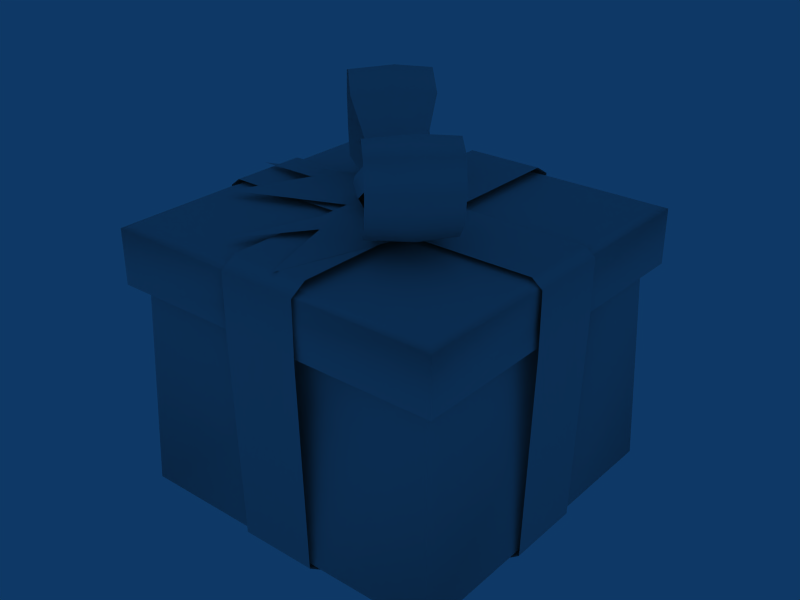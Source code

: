 # Source: giftbox.blend  (saved by Blender 2.49.0; exported with 4.5.12 LTS)
import bpy
from mathutils import Matrix  # noqa: F401  (used for matrix-valued properties, if any)

bpy.ops.wm.read_factory_settings(use_empty=True)
scene = bpy.context.scene
scene.name = 'Scene'

# ---- collections
col_collection_1 = bpy.data.collections.new('Collection 1'); scene.collection.children.link(col_collection_1)

# ---- node groups
ng_auto_smooth = bpy.data.node_groups.new('Auto Smooth', 'GeometryNodeTree')
_s = ng_auto_smooth.interface.new_socket(name='Geometry', in_out='OUTPUT', socket_type='NodeSocketGeometry')
_s = ng_auto_smooth.interface.new_socket(name='Geometry', in_out='INPUT', socket_type='NodeSocketGeometry')
_s = ng_auto_smooth.interface.new_socket(name='Angle', in_out='INPUT', socket_type='NodeSocketFloat')
_s.subtype = 'ANGLE'
_s.min_value = 0.0
_s.max_value = 3.142
ng_auto_smooth.is_modifier = True
_N = ng_auto_smooth.nodes; _L = ng_auto_smooth.links
n0 = _N.new('NodeGroupOutput'); n0.name = 'Group Output'; n0.location = (480, -100)
n1 = _N.new('NodeGroupInput'); n1.name = 'Group Input'; n1.location = (-420, -300)
n2 = _N.new('NodeGroupInput'); n2.name = 'Group Input.001'; n2.location = (-60, -100)
n3 = _N.new('GeometryNodeSetShadeSmooth'); n3.name = 'Set Shade Smooth'; n3.location = (120, -100)
n3.domain = 'EDGE'
n4 = _N.new('GeometryNodeSetShadeSmooth'); n4.name = 'Set Shade Smooth.001'; n4.location = (300, -100)
n5 = _N.new('GeometryNodeInputMeshEdgeAngle'); n5.name = 'Edge Angle'; n5.location = (-420, -220)
n6 = _N.new('GeometryNodeInputEdgeSmooth'); n6.name = 'Is Edge Smooth'; n6.location = (-60, -160)
n7 = _N.new('GeometryNodeInputShadeSmooth'); n7.name = 'Is Face Smooth'; n7.location = (-240, -340)
n8 = _N.new('FunctionNodeBooleanMath'); n8.name = 'Boolean Math'; n8.location = (-60, -220)
n9 = _N.new('FunctionNodeCompare'); n9.name = 'Compare'; n9.location = (-240, -180)
n9.operation = 'LESS_EQUAL'
_L.new(n5.outputs[0], n9.inputs[0])
_L.new(n4.outputs[0], n0.inputs[0])
_L.new(n1.outputs[1], n9.inputs[1])
_L.new(n9.outputs[0], n8.inputs[0])
_L.new(n7.outputs[0], n8.inputs[1])
_L.new(n2.outputs[0], n3.inputs[0])
_L.new(n6.outputs[0], n3.inputs[1])
_L.new(n3.outputs[0], n4.inputs[0])
_L.new(n8.outputs[0], n3.inputs[2])
n0.is_active_output = True

# ---- world
world_world = bpy.data.worlds.new('World'); scene.world = world_world
world_world.color = (0.05656, 0.2208, 0.4)
world_world.use_sun_shadow = False
world_world.sun_shadow_jitter_overblur = 0.0
world_world.cycles.sampling_method = 'MANUAL'
world_world.cycles.sample_map_resolution = 256

# ---- meshes
me_giftbox = bpy.data.meshes.new('GiftBox')
me_giftbox.from_pydata([(0.1, 0.818, 0.4093), (0.1, 0.1133, 0.4329), (-0.1, 0.1133, 0.4329), (-0.1, 0.818, 0.4093), (0.1, 0.64, 0.4493), (-0.1, 0.64, 0.4493), (0.1, 0.08868, 0.4001), (-0.1, 0.08868, 0.4001), (-0.1, 0.08868, 0.1046), (0.1, 0.08868, 0.1046), (-0.1, 0.08868, -0.1046), (0.1, 0.08868, -0.1046), (0.1, 0.08868, -0.4001), (-0.1, 0.08868, -0.4001), (0.1, 0.64, -0.4493), (-0.1, 0.64, -0.4493), (0.1, 0.818, -0.4093), (0.1, 0.1133, -0.4329), (-0.1, 0.1133, -0.4329), (-0.1, 0.818, -0.4093), (0.4228, 0.8098, -0.1), (0.4329, 0.1133, -0.1), (0.4329, 0.1133, 0.1), (0.4228, 0.8098, 0.1), (0.4493, 0.64, -0.1), (0.4493, 0.64, 0.1), (0.4001, 0.08868, -0.1), (0.4001, 0.08868, 0.1), (-0.4001, 0.08868, -0.1), (-0.4001, 0.08868, 0.1), (-0.4493, 0.64, -0.1), (-0.4493, 0.64, 0.1), (-0.4228, 0.8098, -0.1), (-0.4329, 0.1133, -0.1), (-0.4329, 0.1133, 0.1), (-0.4228, 0.8098, 0.1), (0.1, 0.7929, 0.4493), (-0.1, 0.7929, 0.4493), (0.1, 0.7929, -0.4493), (-0.1, 0.7929, -0.4493), (0.4493, 0.7888, -0.1), (0.4493, 0.7888, 0.1), (-0.4493, 0.7888, -0.1), (-0.4493, 0.7888, 0.1), (-0.03504, 0.8309, 0.03504), (0.04777, 0.8309, 0.1443), (0.09602, 0.8221, 0.09602), (0.1449, 0.8309, 0.04714), (0.1083, 0.8517, 0.2491), (0.2497, 0.8517, 0.1077), (0.1868, 0.843, 0.1727), (0.1512, 0.9048, 0.292), (0.2186, 0.8982, 0.2328), (0.2927, 0.9048, 0.1506), (0.1692, 0.982, 0.31), (0.3106, 0.982, 0.1686), (0.2526, 0.9792, 0.2384), (0.1513, 1.047, 0.2921), (0.2205, 1.05, 0.2346), (0.2928, 1.047, 0.1507), (0.1064, 1.066, 0.2472), (0.2478, 1.066, 0.1058), (0.1858, 1.074, 0.1717), (0.03994, 1.031, 0.1807), (0.1011, 1.039, 0.1153), (0.1814, 1.031, 0.03931), (0.01385, 0.9522, 0.1172), (0.1178, 0.9522, 0.01323), (0.06778, 0.9577, 0.05364), (0.01538, 0.8684, 0.08546), (0.0444, 0.8706, 0.0444), (0.08609, 0.8684, 0.01475), (-0.01626, 0.8684, -0.0876), (-0.08698, 0.8684, -0.01689), (-0.04592, 0.8706, -0.04592), (-0.1187, 0.9522, -0.01536), (-0.05515, 0.9577, -0.06929), (-0.01474, 0.9522, -0.1194), (-0.04082, 1.031, -0.1829), (-0.1822, 1.031, -0.04145), (-0.1168, 1.039, -0.1027), (-0.2487, 1.066, -0.1079), (-0.1732, 1.074, -0.1873), (-0.1073, 1.066, -0.2493), (-0.1522, 1.047, -0.2943), (-0.2936, 1.047, -0.1529), (-0.2361, 1.05, -0.222), (-0.3115, 0.982, -0.1707), (-0.24, 0.9792, -0.2541), (-0.1701, 0.982, -0.3122), (-0.1521, 0.9048, -0.2942), (-0.2935, 0.9048, -0.1528), (-0.2343, 0.8982, -0.2201), (-0.2506, 0.8517, -0.1098), (-0.1742, 0.843, -0.1884), (-0.1092, 0.8517, -0.2512), (-0.04865, 0.8309, -0.1464), (-0.1458, 0.8309, -0.04928), (-0.09753, 0.8221, -0.09753), (0.03567, 0.8309, -0.03567), (0.002237, 0.902, 0.09858), (-0.01821, 0.8692, 0.119), (-0.005686, 0.8343, 0.1065), (0.03393, 0.8135, 0.06688), (0.08212, 0.8167, 0.0187), (0.1163, 0.8423, -0.0155), (0.1205, 0.8783, -0.01972), (0.09279, 0.9079, 0.008025), (0.04607, 0.9173, 0.05475), (-0.09796, 0.902, -0.00161), (-0.1184, 0.8692, 0.01883), (-0.1059, 0.8343, 0.006313), (-0.06626, 0.8135, -0.03331), (-0.01807, 0.8167, -0.08149), (0.01613, 0.8423, -0.1157), (0.02035, 0.8783, -0.1199), (-0.007398, 0.9079, -0.09217), (-0.05412, 0.9173, -0.04545), (-0.0807, 0.8735, 0.06656), (-0.04464, 0.9087, 0.05878), (-0.05314, 0.8361, 0.06728), (-0.01772, 0.8138, 0.01772), (0.03395, 0.8172, -0.03395), (0.07769, 0.8446, -0.06355), (0.06807, 0.8833, -0.08222), (0.05247, 0.915, -0.03832), (-0.01178, 0.9251, -0.002367), (0.1143, 0.8766, -0.009268), (0.1111, 0.8478, -0.01249), (0.01595, 0.8476, -0.1083), (0.008109, 0.8794, -0.1155), (-0.009501, 0.8767, 0.107), (-0.01051, 0.8478, 0.1053), (-0.1017, 0.8514, 0.01348), (-0.1073, 0.8791, 0.007589), (-0.01874, 0.9101, -0.06888), (-0.06468, 0.9101, -0.02295), (0.06127, 0.9055, 0.01113), (0.01534, 0.9055, 0.05706), (0.0647, 0.8616, 0.06049), (0.05184, 0.8214, 0.001702), (0.005907, 0.8214, 0.04763), (-0.04666, 0.8141, -0.004639), (-0.000729, 0.8141, -0.05057), (-0.05799, 0.8637, -0.06219), (-0.368, 0.818, 0.178), (-0.4421, 0.818, -0.007763), (-0.1669, 0.818, 0.3653), (0.02357, 0.818, 0.4264), (-0.2159, 0.8184, 0.1173), (-0.0654, 0.818, 0.05508), (-0.1169, 0.8184, 0.2094), (0.07355, 0.8184, 0.2705), (0.1235, 0.818, 0.1146), (-0.138, 0.818, -0.1291), (-0.2901, 0.8184, -0.06845), (-0.253, 0.8359, 0.02442), (-0.02167, 0.8359, 0.24)], [], [(1, 4, 5, 2), (1, 2, 7, 6), (6, 7, 8, 9), (13, 12, 11, 10), (18, 17, 12, 13), (18, 15, 14, 17), (0, 16, 19, 3), (35, 23, 20, 32), (21, 24, 25, 22), (21, 22, 27, 26), (34, 33, 28, 29), (34, 31, 30, 33), (26, 27, 29, 28), (4, 36, 37, 5), (36, 0, 3, 37), (15, 39, 38, 14), (39, 19, 16, 38), (24, 40, 41, 25), (40, 20, 23, 41), (31, 43, 42, 30), (43, 35, 32, 42), (44, 45, 47, 99), (45, 48, 49, 47), (48, 51, 53, 49), (51, 54, 55, 53), (54, 57, 59, 55), (57, 60, 61, 59), (60, 63, 65, 61), (63, 66, 67, 65), (66, 69, 71, 67), (75, 77, 72, 73), (79, 78, 77, 75), (81, 83, 78, 79), (85, 84, 83, 81), (87, 89, 84, 85), (91, 90, 89, 87), (93, 95, 90, 91), (97, 96, 95, 93), (44, 99, 96, 97), (137, 138, 139), (127, 139, 128), (139, 131, 132), (139, 141, 140), (143, 142, 144), (129, 144, 130), (144, 133, 134), (144, 136, 135), (156, 150, 154), (155, 156, 154), (156, 149, 150), (149, 156, 145), (156, 155, 146), (152, 157, 148), (157, 151, 147), (157, 153, 150), (151, 157, 150), (157, 152, 153), (150, 153, 154), (142, 133, 144), (143, 144, 129), (144, 134, 136), (130, 144, 135), (138, 131, 139), (128, 139, 140), (139, 132, 141), (137, 139, 127), (86, 85, 82), (82, 85, 81), (86, 82, 84), (82, 83, 84), (82, 80, 83), (80, 78, 83), (82, 81, 80), (80, 81, 79), (62, 61, 64), (64, 61, 65), (62, 64, 60), (64, 63, 60), (58, 62, 57), (62, 60, 57), (58, 59, 62), (62, 59, 61), (68, 65, 67), (68, 64, 65), (68, 66, 63), (68, 63, 64), (70, 69, 66), (70, 66, 68), (70, 67, 71), (70, 68, 67), (74, 75, 73), (74, 76, 75), (74, 72, 77), (74, 77, 76), (76, 79, 75), (76, 80, 79), (76, 77, 78), (76, 78, 80), (46, 50, 48), (46, 48, 45), (46, 49, 50), (46, 47, 49), (98, 94, 95), (98, 95, 96), (98, 93, 94), (98, 97, 93), (106, 124, 125), (106, 125, 107), (105, 123, 106), (123, 124, 106), (122, 113, 114), (122, 114, 123), (120, 111, 121), (111, 112, 121), (101, 118, 120), (101, 120, 102), (100, 119, 101), (119, 118, 101), (119, 100, 108), (119, 108, 126), (117, 109, 119), (117, 119, 126), (125, 116, 117), (125, 117, 126), (125, 126, 108), (125, 108, 107), (119, 109, 110), (119, 110, 118), (110, 111, 120), (110, 120, 118), (115, 116, 125), (115, 125, 124), (123, 114, 115), (123, 115, 124), (122, 123, 105), (122, 105, 104), (102, 120, 121), (102, 121, 103), (56, 58, 57), (56, 57, 54), (56, 59, 58), (56, 55, 59), (50, 53, 52), (50, 49, 53), (54, 51, 52), (54, 52, 56), (50, 52, 51), (50, 51, 48), (55, 52, 53), (55, 56, 52), (88, 85, 86), (88, 87, 85), (88, 86, 84), (88, 84, 89), (94, 91, 92), (94, 93, 91), (92, 88, 89), (92, 89, 90), (94, 92, 90), (94, 90, 95), (92, 87, 88), (92, 91, 87)])
me_giftbox.polygons.foreach_set('use_smooth', [True] * 162)
_uv = me_giftbox.uv_layers.new(name='UVTex')
_uv.uv.foreach_set('vector', [0.0, 1.0, 0.0, 0.0, 1.0, 0.0, 1.0, 1.0, 0.0, 1.0, 0.0, 0.0, 1.0, 0.0, 1.0, 1.0, 0.0, 1.0, 0.0, 0.0, 1.0, 0.0, 1.0, 1.0, 0.0, 1.0, 0.0, 0.0, 1.0, 0.0, 1.0, 1.0, 0.0, 1.0, 0.0, 0.0, 1.0, 0.0, 1.0, 1.0, 0.0, 1.0, 0.0, 0.0, 1.0, 0.0, 1.0, 1.0, 0.0, 1.0, 0.0, 0.0, 1.0, 0.0, 1.0, 1.0, 0.0, 1.0, 0.0, 0.0, 1.0, 0.0, 1.0, 1.0, 0.0, 1.0, 0.0, 0.0, 1.0, 0.0, 1.0, 1.0, 0.0, 1.0, 0.0, 0.0, 1.0, 0.0, 1.0, 1.0, 0.0, 1.0, 0.0, 0.0, 1.0, 0.0, 1.0, 1.0, 0.0, 1.0, 0.0, 0.0, 1.0, 0.0, 1.0, 1.0, 0.0, 1.0, 0.0, 0.0, 1.0, 0.0, 1.0, 1.0, 0.0, 1.0, 0.0, 0.0, 1.0, 0.0, 1.0, 1.0, 0.0, 1.0, 0.0, 0.0, 1.0, 0.0, 1.0, 1.0, 0.0, 1.0, 0.0, 0.0, 1.0, 0.0, 1.0, 1.0, 0.0, 1.0, 0.0, 0.0, 1.0, 0.0, 1.0, 1.0, 0.0, 1.0, 0.0, 0.0, 1.0, 0.0, 1.0, 1.0, 0.0, 1.0, 0.0, 0.0, 1.0, 0.0, 1.0, 1.0, 0.0, 1.0, 0.0, 0.0, 1.0, 0.0, 1.0, 1.0, 0.0, 1.0, 0.0, 0.0, 1.0, 0.0, 1.0, 1.0, 0.0, 1.0, 0.0, 0.0, 1.0, 0.0, 1.0, 1.0, 0.0, 1.0, 0.0, 0.0, 1.0, 0.0, 1.0, 1.0, 0.0, 1.0, 0.0, 0.0, 1.0, 0.0, 1.0, 1.0, 0.0, 1.0, 0.0, 0.0, 1.0, 0.0, 1.0, 1.0, 0.0, 1.0, 0.0, 0.0, 1.0, 0.0, 1.0, 1.0, 0.0, 1.0, 0.0, 0.0, 1.0, 0.0, 1.0, 1.0, 0.0, 1.0, 0.0, 0.0, 1.0, 0.0, 1.0, 1.0, 0.0, 1.0, 0.0, 0.0, 1.0, 0.0, 1.0, 1.0, 0.0, 1.0, 0.0, 0.0, 1.0, 0.0, 1.0, 1.0, 0.0, 1.0, 0.0, 0.0, 1.0, 0.0, 1.0, 1.0, 0.0, 1.0, 0.0, 0.0, 1.0, 0.0, 1.0, 1.0, 0.0, 1.0, 0.0, 0.0, 1.0, 0.0, 1.0, 1.0, 0.0, 1.0, 0.0, 0.0, 1.0, 0.0, 1.0, 1.0, 0.0, 1.0, 0.0, 0.0, 1.0, 0.0, 1.0, 1.0, 0.0, 1.0, 0.0, 0.0, 1.0, 0.0, 1.0, 1.0, 0.0, 1.0, 0.0, 0.0, 1.0, 0.0, 1.0, 1.0, 0.0, 1.0, 0.0, 0.0, 1.0, 0.0, 1.0, 1.0, 0.0, 1.0, 0.0, 0.0, 1.0, 0.0, 1.0, 1.0, 0.0, 1.0, 0.0, 0.0, 1.0, 0.0, 0.0, 1.0, 0.0, 0.0, 1.0, 0.0, 0.0, 1.0, 0.0, 0.0, 1.0, 0.0, 0.0, 1.0, 0.0, 0.0, 1.0, 0.0, 0.0, 1.0, 0.0, 0.0, 1.0, 0.0, 0.0, 1.0, 0.0, 0.0, 1.0, 0.0, 0.0, 1.0, 0.0, 0.0, 1.0, 0.0, 0.0, 1.0, 0.0, 0.0, 1.0, 0.0, 0.0, 1.0, 0.0, 0.0, 1.0, 0.0, 0.0, 1.0, 0.0, 0.0, 1.0, 0.0, 0.0, 1.0, 0.0, 0.0, 1.0, 0.0, 0.0, 1.0, 0.0, 0.0, 1.0, 0.0, 0.0, 1.0, 0.0, 0.0, 1.0, 0.0, 0.0, 1.0, 0.0, 0.0, 1.0, 0.0, 0.0, 1.0, 0.0, 0.0, 1.0, 0.0, 0.0, 1.0, 0.0, 0.0, 1.0, 0.0, 0.0, 1.0, 0.0, 0.0, 1.0, 0.0, 0.0, 1.0, 0.0, 0.0, 1.0, 0.0, 0.0, 1.0, 0.0, 0.0, 1.0, 0.0, 0.0, 1.0, 0.0, 0.0, 1.0, 0.0, 0.0, 1.0, 0.0, 0.0, 1.0, 0.0, 0.0, 1.0, 0.0, 0.0, 1.0, 0.0, 0.0, 1.0, 0.0, 0.0, 1.0, 0.0, 0.0, 1.0, 0.0, 0.0, 1.0, 0.0, 0.0, 1.0, 0.0, 0.0, 1.0, 0.0, 0.0, 1.0, 0.0, 0.0, 1.0, 0.0, 0.0, 1.0, 0.0, 0.0, 1.0, 0.0, 0.0, 1.0, 0.0, 0.0, 1.0, 0.0, 0.0, 1.0, 0.0, 0.0, 1.0, 0.0, 0.0, 1.0, 0.0, 0.0, 1.0, 0.0, 0.0, 1.0, 0.0, 0.0, 1.0, 0.0, 0.0, 1.0, 0.0, 0.0, 1.0, 0.0, 0.0, 1.0, 0.0, 0.0, 1.0, 0.0, 0.0, 1.0, 0.0, 0.0, 1.0, 0.0, 0.0, 1.0, 0.0, 0.0, 1.0, 0.0, 0.0, 1.0, 0.0, 0.0, 1.0, 0.0, 0.0, 1.0, 0.0, 0.0, 1.0, 0.0, 0.0, 1.0, 0.0, 0.0, 1.0, 0.0, 0.0, 1.0, 0.0, 0.0, 1.0, 0.0, 0.0, 1.0, 0.0, 0.0, 1.0, 0.0, 0.0, 1.0, 0.0, 0.0, 1.0, 0.0, 0.0, 1.0, 0.0, 0.0, 1.0, 0.0, 0.0, 1.0, 0.0, 0.0, 1.0, 0.0, 0.0, 1.0, 0.0, 0.0, 1.0, 0.0, 0.0, 1.0, 0.0, 0.0, 1.0, 0.0, 0.0, 1.0, 0.0, 0.0, 1.0, 0.0, 0.0, 1.0, 0.0, 0.0, 1.0, 0.0, 0.0, 1.0, 0.0, 0.0, 1.0, 0.0, 0.0, 1.0, 0.0, 0.0, 1.0, 0.0, 0.0, 1.0, 0.0, 0.0, 1.0, 0.0, 0.0, 1.0, 0.0, 0.0, 1.0, 0.0, 0.0, 1.0, 0.0, 0.0, 1.0, 0.0, 0.0, 1.0, 0.0, 0.0, 1.0, 0.0, 0.0, 1.0, 0.0, 0.0, 1.0, 0.0, 0.0, 1.0, 0.0, 0.0, 1.0, 0.0, 0.0, 1.0, 0.0, 0.0, 1.0, 0.0, 0.0, 1.0, 0.0, 0.0, 1.0, 0.0, 0.0, 1.0, 0.0, 0.0, 1.0, 0.0, 0.0, 1.0, 0.0, 0.0, 1.0, 0.0, 0.0, 1.0, 0.0, 0.0, 1.0, 0.0, 0.0, 1.0, 0.0, 0.0, 1.0, 0.0, 0.0, 1.0, 0.0, 0.0, 1.0, 0.0, 0.0, 1.0, 0.0, 0.0, 1.0, 0.0, 0.0, 1.0, 0.0, 0.0, 1.0, 0.0, 0.0, 1.0, 0.0, 0.0, 1.0, 0.0, 0.0, 1.0, 0.0, 0.0, 1.0, 0.0, 0.0, 1.0, 0.0, 0.0, 1.0, 0.0, 0.0, 1.0, 0.0, 0.0, 1.0, 0.0, 0.0, 1.0, 0.0, 0.0, 1.0, 0.0, 0.0, 1.0, 0.0, 0.0, 1.0, 0.0, 0.0, 1.0, 0.0, 0.0, 1.0, 0.0, 0.0, 1.0, 0.0, 0.0, 1.0, 0.0, 0.0, 1.0, 0.0, 0.0, 1.0, 0.0, 0.0, 1.0, 0.0, 0.0, 1.0, 0.0, 0.0, 1.0, 0.0, 0.0, 1.0, 0.0, 0.0, 1.0, 0.0, 0.0, 1.0, 0.0, 0.0, 1.0, 0.0, 0.0, 1.0, 0.0, 0.0, 1.0, 0.0, 0.0, 1.0, 0.0, 0.0, 1.0, 0.0, 0.0, 1.0, 0.0, 0.0, 1.0, 0.0, 0.0, 1.0, 0.0, 0.0, 1.0, 0.0, 0.0, 1.0, 0.0, 0.0, 1.0, 0.0, 0.0, 1.0, 0.0, 0.0, 1.0, 0.0, 0.0, 1.0, 0.0, 0.0, 1.0, 0.0, 0.0, 1.0, 0.0, 0.0, 1.0, 0.0, 0.0, 1.0, 0.0, 0.0, 1.0, 0.0, 0.0, 1.0, 0.0, 0.0, 1.0, 0.0, 0.0, 1.0, 0.0, 0.0, 1.0, 0.0, 0.0, 1.0, 0.0, 0.0, 1.0, 0.0, 0.0, 1.0, 0.0, 0.0, 1.0, 0.0, 0.0, 1.0, 0.0, 0.0, 1.0, 0.0, 0.0, 1.0, 0.0, 0.0, 1.0, 0.0, 0.0, 1.0, 0.0, 0.0, 1.0, 0.0, 0.0, 1.0, 0.0, 0.0, 1.0, 0.0, 0.0, 1.0, 0.0, 0.0, 1.0, 0.0, 0.0, 1.0, 0.0, 0.0, 1.0, 0.0, 0.0, 1.0, 0.0, 0.0, 1.0, 0.0, 0.0, 1.0, 0.0, 0.0, 1.0, 0.0, 0.0, 1.0, 0.0, 0.0, 1.0, 0.0, 0.0, 1.0, 0.0, 0.0, 1.0, 0.0, 0.0, 1.0, 0.0, 0.0, 1.0, 0.0, 0.0, 1.0, 0.0, 0.0, 1.0, 0.0, 0.0, 1.0, 0.0, 0.0, 1.0, 0.0, 0.0, 1.0, 0.0, 0.0, 1.0, 0.0, 0.0, 1.0, 0.0, 0.0, 1.0, 0.0, 0.0, 1.0, 0.0, 0.0, 1.0, 0.0, 0.0, 1.0, 0.0, 0.0, 1.0, 0.0, 0.0, 1.0, 0.0, 0.0, 1.0, 0.0, 0.0, 1.0, 0.0, 0.0, 1.0, 0.0, 0.0, 1.0, 0.0, 0.0, 1.0, 0.0, 0.0, 1.0, 0.0, 0.0, 1.0, 0.0, 0.0, 1.0, 0.0, 0.0, 1.0, 0.0, 0.0, 1.0, 0.0, 0.0, 1.0, 0.0, 0.0, 1.0, 0.0, 0.0, 1.0, 0.0, 0.0, 1.0, 0.0, 0.0, 1.0, 0.0, 0.0, 1.0, 0.0, 0.0, 1.0, 0.0, 0.0, 1.0, 0.0, 0.0, 1.0, 0.0, 0.0, 1.0, 0.0, 0.0, 1.0, 0.0, 0.0, 1.0, 0.0, 0.0, 1.0, 0.0, 0.0, 1.0, 0.0, 0.0, 1.0, 0.0, 0.0, 1.0, 0.0, 0.0, 1.0, 0.0, 0.0, 1.0, 0.0, 0.0, 1.0, 0.0, 0.0, 1.0, 0.0, 0.0, 1.0, 0.0, 0.0, 1.0, 0.0])
me_giftbox.use_remesh_preserve_volume = False
me_giftbox.use_remesh_preserve_attributes = False
me_giftbox.use_mirror_vertex_groups = False
me_giftbox.update()
me_giftbox_001 = bpy.data.meshes.new('GiftBox.001')
me_giftbox_001.from_pydata([(0.4, 0.1, -0.4), (0.4, 0.1, 0.4), (-0.4, 0.1, 0.4), (-0.4, 0.1, -0.4), (-0.4, 0.78, -0.4), (-0.4, 0.78, 0.4), (0.4, 0.78, 0.4), (0.4, 0.78, -0.4), (-0.4215, 0.1152, -0.4215), (-0.4215, 0.1152, 0.4215), (0.4215, 0.1152, -0.4215), (0.4215, 0.1152, 0.4215), (0.44, 0.79, -0.44), (0.44, 0.79, 0.44), (-0.44, 0.79, 0.44), (-0.44, 0.79, -0.44), (-0.44, 0.65, 0.44), (0.44, 0.65, 0.44), (0.44, 0.65, -0.44), (-0.44, 0.65, -0.44), (-0.352, 0.75, 0.352), (0.352, 0.75, 0.352), (0.352, 0.75, -0.352), (-0.352, 0.75, -0.352), (-0.4158, 0.8, 0.4158), (-0.4158, 0.8, -0.4158), (0.4158, 0.8, -0.4158), (0.4158, 0.8, 0.4158)], [], [(0, 1, 2, 3), (3, 2, 9, 8), (8, 9, 5, 4), (0, 3, 8, 10), (10, 8, 4, 7), (1, 0, 10, 11), (11, 10, 7, 6), (2, 1, 11, 9), (9, 11, 6, 5), (13, 14, 16, 17), (12, 13, 17, 18), (15, 12, 18, 19), (14, 15, 19, 16), (17, 16, 20, 21), (18, 17, 21, 22), (19, 18, 22, 23), (16, 19, 23, 20), (15, 14, 24, 25), (12, 15, 25, 26), (13, 12, 26, 27), (14, 13, 27, 24), (24, 27, 26, 25)])
me_giftbox_001.polygons.foreach_set('use_smooth', [True] * 22)
_uv = me_giftbox_001.uv_layers.new(name='UVTex')
_uv.uv.foreach_set('vector', [0.9941, 0.01172, 0.9941, 0.2773, 0.8633, 0.2773, 0.8633, 0.01172, 0.8633, 0.01172, 0.8633, 0.2773, 0.8594, 0.2852, 0.8594, 0.003906, 0.8555, 0.9961, 0.498, 0.9961, 0.498, 0.5, 0.8555, 0.5, 0.9941, 0.01172, 0.8633, 0.01172, 0.8594, 0.003906, 0.998, 0.003906, 0.498, 0.003906, 0.8555, 0.003906, 0.8555, 0.5, 0.498, 0.5, 0.9941, 0.2773, 0.9941, 0.01172, 0.998, 0.003906, 0.998, 0.2852, 0.8555, 0.9961, 0.498, 0.9961, 0.498, 0.5, 0.8555, 0.5, 0.8633, 0.2773, 0.9941, 0.2773, 0.998, 0.2852, 0.8594, 0.2852, 0.498, 0.003906, 0.8555, 0.003906, 0.8555, 0.5, 0.498, 0.5, 0.06445, 0.1328, 0.06445, 0.8711, 0.005859, 0.8711, 0.005859, 0.1328, 0.4355, 0.1328, 0.06445, 0.1328, 0.06445, 0.01562, 0.4355, 0.01562, 0.4355, 0.8711, 0.4355, 0.1328, 0.4941, 0.1328, 0.4941, 0.8711, 0.06445, 0.8711, 0.4355, 0.8711, 0.4355, 0.9883, 0.06445, 0.9883, 0.998, 0.2891, 0.8594, 0.2891, 0.873, 0.3164, 0.9844, 0.3164, 0.998, 0.5664, 0.998, 0.2891, 0.9844, 0.3164, 0.9844, 0.5391, 0.8594, 0.5664, 0.998, 0.5664, 0.9844, 0.5391, 0.873, 0.5391, 0.8594, 0.2891, 0.8594, 0.5664, 0.873, 0.5391, 0.873, 0.3164, 0.4355, 0.8711, 0.06445, 0.8711, 0.07617, 0.8477, 0.4238, 0.8477, 0.4355, 0.1328, 0.4355, 0.8711, 0.4238, 0.8477, 0.4238, 0.1562, 0.06445, 0.1328, 0.4355, 0.1328, 0.4238, 0.1562, 0.07617, 0.1562, 0.06445, 0.8711, 0.06445, 0.1328, 0.07617, 0.1562, 0.07617, 0.8477, 0.07617, 0.8477, 0.07617, 0.1562, 0.4238, 0.1562, 0.4238, 0.8477])
me_giftbox_001.use_remesh_preserve_volume = False
me_giftbox_001.use_remesh_preserve_attributes = False
me_giftbox_001.use_mirror_vertex_groups = False
me_giftbox_001.update()

# ---- objects
ob_giftbox_0 = bpy.data.objects.new('GiftBox_0', me_giftbox)
ob_giftbox_1 = bpy.data.objects.new('GiftBox_1', me_giftbox_001)

# ---- transforms, parenting, visibility, modifiers, constraints
ob_giftbox_0.location = (0.0, 0.0, 0.0)
ob_giftbox_0.rotation_euler = (1.571, -0.0, 0.0)
ob_giftbox_0.lock_rotations_4d = False
ob_giftbox_0.empty_display_type = 'ARROWS'
ob_giftbox_0.lineart.crease_threshold = 0.0
_m = ob_giftbox_0.modifiers.new('Auto Smooth', 'NODES')
_m.node_group = ng_auto_smooth
_gi = [s.identifier for s in ng_auto_smooth.interface.items_tree if s.item_type == 'SOCKET' and s.in_out == 'INPUT']
_m[_gi[1]] = 1.222  # 'Angle'
ob_giftbox_1.location = (0.0, 0.0, 0.0)
ob_giftbox_1.rotation_euler = (1.571, -0.0, 0.0)
ob_giftbox_1.lock_rotations_4d = False
ob_giftbox_1.empty_display_type = 'ARROWS'
ob_giftbox_1.lineart.crease_threshold = 0.0
_m = ob_giftbox_1.modifiers.new('Auto Smooth', 'NODES')
_m.node_group = ng_auto_smooth
_gi = [s.identifier for s in ng_auto_smooth.interface.items_tree if s.item_type == 'SOCKET' and s.in_out == 'INPUT']
_m[_gi[1]] = 1.222  # 'Angle'

# ---- collection membership
col_collection_1.objects.link(ob_giftbox_0)
col_collection_1.objects.link(ob_giftbox_1)

# ---- scene / render settings (as saved in the file)
scene.frame_start = 1; scene.frame_end = 250; scene.frame_set(1)
scene.render.engine = 'BLENDER_EEVEE_NEXT'
scene.render.image_settings.file_format = 'JPEG'
scene.render.image_settings.color_mode = 'RGB'
scene.render.image_settings.compression = 90
scene.render.resolution_x = 800
scene.render.resolution_y = 600
scene.render.pixel_aspect_x = 100.0
scene.render.pixel_aspect_y = 100.0
scene.render.fps = 25
scene.render.dither_intensity = 0.0
scene.render.use_compositing = False
scene.render.use_sequencer = False
scene.render.bake_margin = 2
scene.render.bake_bias = 0.0
scene.render.use_stamp_time = False
scene.render.use_stamp_date = False
scene.render.use_stamp_frame = False
scene.render.use_stamp_camera = False
scene.render.use_stamp_scene = False
scene.render.use_stamp_filename = False
scene.render.use_stamp_render_time = False
scene.render.stamp_font_size = 0
scene.cycles.use_denoising = False
scene.cycles.samples = 10
scene.cycles.sampling_pattern = 'TABULATED_SOBOL'
scene.cycles.light_sampling_threshold = 0.0
scene.cycles.use_adaptive_sampling = False
scene.cycles.use_light_tree = False
scene.cycles.blur_glossy = 0.0
scene.cycles.volume_bounces = 1
scene.cycles.pixel_filter_type = 'GAUSSIAN'
scene.cycles.sample_clamp_indirect = 0.0
scene.view_settings.view_transform = 'Raw'
bpy.context.view_layer.update()

# ---- added for rendering (the .blend has no active camera): camera
cam_auto = bpy.data.cameras.new('AutoCamera')
cam_auto.lens = 50.0
cam_auto.sensor_width = 36.0
cam_auto.clip_end = 1000.0
ob_auto_camera = bpy.data.objects.new('AutoCamera', cam_auto)
scene.collection.objects.link(ob_auto_camera)
ob_auto_camera.location = (1.48806, -1.78568, 1.77198)
ob_auto_camera.rotation_euler = (1.09748, -7.21219e-08, 0.694738)
scene.camera = ob_auto_camera
bpy.context.view_layer.update()
